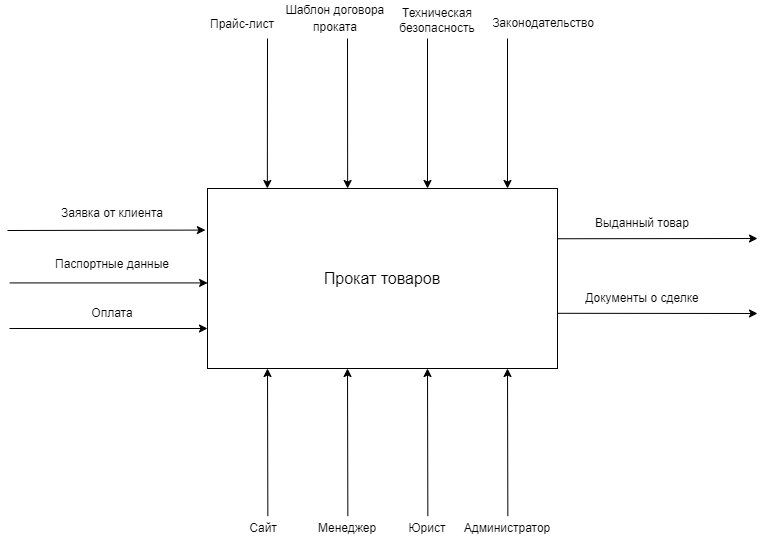

The diagram above was exported from draw.io. Its source (the exported page's mxGraphModel, read from the mxfile embedded in the PNG):
<mxGraphModel dx="1687" dy="993" grid="1" gridSize="10" guides="1" tooltips="1" connect="1" arrows="1" fold="1" page="1" pageScale="1" pageWidth="827" pageHeight="1169" math="0" shadow="0">
  <root>
    <mxCell id="0" />
    <mxCell id="1" parent="0" />
    <mxCell id="ADf541jZ62WNeBRRkFmP-1" value="&lt;font style=&quot;font-size: 16px;&quot;&gt;Прокат товаров&lt;/font&gt;" style="rounded=0;whiteSpace=wrap;html=1;" vertex="1" parent="1">
      <mxGeometry x="320" y="490" width="350" height="180" as="geometry" />
    </mxCell>
    <mxCell id="ADf541jZ62WNeBRRkFmP-2" value="" style="endArrow=classic;html=1;rounded=0;entryX=-0.006;entryY=0.231;entryDx=0;entryDy=0;entryPerimeter=0;" edge="1" parent="1" target="ADf541jZ62WNeBRRkFmP-1">
      <mxGeometry width="50" height="50" relative="1" as="geometry">
        <mxPoint x="120" y="532" as="sourcePoint" />
        <mxPoint x="200" y="490" as="targetPoint" />
      </mxGeometry>
    </mxCell>
    <mxCell id="m3O3pB25TlUwBYXIE6Wv-1" value="Заявка от клиента" style="text;html=1;align=center;verticalAlign=middle;whiteSpace=wrap;rounded=0;fontSize=12;" vertex="1" parent="1">
      <mxGeometry x="160" y="500" width="130" height="30" as="geometry" />
    </mxCell>
    <mxCell id="m3O3pB25TlUwBYXIE6Wv-2" value="" style="endArrow=classic;html=1;rounded=0;entryX=-0.006;entryY=0.231;entryDx=0;entryDy=0;entryPerimeter=0;" edge="1" parent="1">
      <mxGeometry width="50" height="50" relative="1" as="geometry">
        <mxPoint x="122.1" y="584.42" as="sourcePoint" />
        <mxPoint x="320.1" y="584.42" as="targetPoint" />
      </mxGeometry>
    </mxCell>
    <mxCell id="C9QShXrOAG1-KViXC0bZ-1" value="Паспортные данные" style="text;html=1;align=center;verticalAlign=middle;whiteSpace=wrap;rounded=0;fontSize=12;" vertex="1" parent="1">
      <mxGeometry x="145" y="551" width="160" height="30" as="geometry" />
    </mxCell>
    <mxCell id="C9QShXrOAG1-KViXC0bZ-2" value="" style="endArrow=classic;html=1;rounded=0;entryX=-0.006;entryY=0.231;entryDx=0;entryDy=0;entryPerimeter=0;" edge="1" parent="1">
      <mxGeometry width="50" height="50" relative="1" as="geometry">
        <mxPoint x="122" y="630" as="sourcePoint" />
        <mxPoint x="320" y="630" as="targetPoint" />
      </mxGeometry>
    </mxCell>
    <mxCell id="C9QShXrOAG1-KViXC0bZ-3" value="Оплата" style="text;html=1;align=center;verticalAlign=middle;whiteSpace=wrap;rounded=0;fontSize=12;" vertex="1" parent="1">
      <mxGeometry x="145" y="600" width="160" height="30" as="geometry" />
    </mxCell>
    <mxCell id="OGih1013pDyME3j4PRu--1" value="" style="endArrow=classic;html=1;rounded=0;entryX=0.171;entryY=0;entryDx=0;entryDy=0;entryPerimeter=0;" edge="1" parent="1" target="ADf541jZ62WNeBRRkFmP-1">
      <mxGeometry width="50" height="50" relative="1" as="geometry">
        <mxPoint x="380" y="340" as="sourcePoint" />
        <mxPoint x="420" y="290" as="targetPoint" />
      </mxGeometry>
    </mxCell>
    <mxCell id="OGih1013pDyME3j4PRu--2" value="&lt;font style=&quot;font-size: 12px;&quot;&gt;Прайс-лист&lt;/font&gt;" style="text;html=1;align=center;verticalAlign=middle;whiteSpace=wrap;rounded=0;fontSize=14;" vertex="1" parent="1">
      <mxGeometry x="290" y="310" width="130" height="30" as="geometry" />
    </mxCell>
    <mxCell id="OGih1013pDyME3j4PRu--3" value="" style="endArrow=classic;html=1;rounded=0;entryX=0.171;entryY=0;entryDx=0;entryDy=0;entryPerimeter=0;" edge="1" parent="1">
      <mxGeometry width="50" height="50" relative="1" as="geometry">
        <mxPoint x="460" y="340" as="sourcePoint" />
        <mxPoint x="460.15" y="490" as="targetPoint" />
      </mxGeometry>
    </mxCell>
    <mxCell id="OGih1013pDyME3j4PRu--4" value="&lt;font style=&quot;font-size: 12px;&quot;&gt;Шаблон договора проката&lt;/font&gt;" style="text;html=1;align=center;verticalAlign=middle;whiteSpace=wrap;rounded=0;fontSize=14;" vertex="1" parent="1">
      <mxGeometry x="389" y="304" width="118" height="30" as="geometry" />
    </mxCell>
    <mxCell id="OGih1013pDyME3j4PRu--5" value="" style="endArrow=classic;html=1;rounded=0;entryX=0.171;entryY=0;entryDx=0;entryDy=0;entryPerimeter=0;" edge="1" parent="1">
      <mxGeometry width="50" height="50" relative="1" as="geometry">
        <mxPoint x="540" y="340" as="sourcePoint" />
        <mxPoint x="540" y="490" as="targetPoint" />
      </mxGeometry>
    </mxCell>
    <mxCell id="OGih1013pDyME3j4PRu--6" value="&lt;font style=&quot;font-size: 12px;&quot;&gt;Техническая безопасность&lt;/font&gt;" style="text;html=1;align=center;verticalAlign=middle;whiteSpace=wrap;rounded=0;fontSize=12;" vertex="1" parent="1">
      <mxGeometry x="485" y="307" width="130" height="30" as="geometry" />
    </mxCell>
    <mxCell id="OGih1013pDyME3j4PRu--7" value="" style="endArrow=classic;html=1;rounded=0;entryX=0.171;entryY=0;entryDx=0;entryDy=0;entryPerimeter=0;" edge="1" parent="1">
      <mxGeometry width="50" height="50" relative="1" as="geometry">
        <mxPoint x="620" y="340" as="sourcePoint" />
        <mxPoint x="620" y="490" as="targetPoint" />
      </mxGeometry>
    </mxCell>
    <mxCell id="OGih1013pDyME3j4PRu--8" value="Законодательство" style="text;html=1;align=center;verticalAlign=middle;whiteSpace=wrap;rounded=0;fontSize=12;" vertex="1" parent="1">
      <mxGeometry x="591" y="310" width="130" height="30" as="geometry" />
    </mxCell>
    <mxCell id="OGih1013pDyME3j4PRu--9" value="" style="endArrow=classic;html=1;rounded=0;exitX=1.001;exitY=0.219;exitDx=0;exitDy=0;exitPerimeter=0;" edge="1" parent="1">
      <mxGeometry width="50" height="50" relative="1" as="geometry">
        <mxPoint x="669.9999999999999" y="540.2500000000001" as="sourcePoint" />
        <mxPoint x="870" y="540" as="targetPoint" />
      </mxGeometry>
    </mxCell>
    <mxCell id="OGih1013pDyME3j4PRu--10" value="Выданный товар" style="text;html=1;align=center;verticalAlign=middle;whiteSpace=wrap;rounded=0;fontSize=12;" vertex="1" parent="1">
      <mxGeometry x="690" y="510" width="130" height="30" as="geometry" />
    </mxCell>
    <mxCell id="5oAgXzd94KERzj2cwvFi-1" value="" style="endArrow=classic;html=1;rounded=0;exitX=1.001;exitY=0.219;exitDx=0;exitDy=0;exitPerimeter=0;" edge="1" parent="1">
      <mxGeometry width="50" height="50" relative="1" as="geometry">
        <mxPoint x="670" y="614.8" as="sourcePoint" />
        <mxPoint x="870" y="615" as="targetPoint" />
      </mxGeometry>
    </mxCell>
    <mxCell id="MkulXvThB50yVCAxWJzT-1" value="Документы о сделке" style="text;html=1;align=center;verticalAlign=middle;whiteSpace=wrap;rounded=0;fontSize=12;" vertex="1" parent="1">
      <mxGeometry x="690" y="585" width="130" height="30" as="geometry" />
    </mxCell>
    <mxCell id="O6yviHHLPs24kuG0IQNI-1" value="" style="endArrow=classic;html=1;rounded=0;entryX=0.199;entryY=1.013;entryDx=0;entryDy=0;entryPerimeter=0;" edge="1" parent="1">
      <mxGeometry width="50" height="50" relative="1" as="geometry">
        <mxPoint x="380.35" y="817.66" as="sourcePoint" />
        <mxPoint x="380.0000000000001" y="669.9999999999999" as="targetPoint" />
      </mxGeometry>
    </mxCell>
    <mxCell id="O6yviHHLPs24kuG0IQNI-2" value="Сайт" style="text;html=1;align=center;verticalAlign=middle;whiteSpace=wrap;rounded=0;fontSize=12;" vertex="1" parent="1">
      <mxGeometry x="296" y="815" width="160" height="30" as="geometry" />
    </mxCell>
    <mxCell id="O6yviHHLPs24kuG0IQNI-3" value="" style="endArrow=classic;html=1;rounded=0;entryX=0.199;entryY=1.013;entryDx=0;entryDy=0;entryPerimeter=0;" edge="1" parent="1">
      <mxGeometry width="50" height="50" relative="1" as="geometry">
        <mxPoint x="460.35" y="817.66" as="sourcePoint" />
        <mxPoint x="460.0000000000001" y="669.9999999999999" as="targetPoint" />
      </mxGeometry>
    </mxCell>
    <mxCell id="O6yviHHLPs24kuG0IQNI-4" value="Менеджер" style="text;html=1;align=center;verticalAlign=middle;whiteSpace=wrap;rounded=0;fontSize=12;" vertex="1" parent="1">
      <mxGeometry x="380" y="815" width="160" height="30" as="geometry" />
    </mxCell>
    <mxCell id="f4q_mQ1CBhqwQuhI6uRV-1" value="" style="endArrow=classic;html=1;rounded=0;entryX=0.199;entryY=1.013;entryDx=0;entryDy=0;entryPerimeter=0;" edge="1" parent="1">
      <mxGeometry width="50" height="50" relative="1" as="geometry">
        <mxPoint x="540.35" y="817.66" as="sourcePoint" />
        <mxPoint x="540.0000000000001" y="669.9999999999999" as="targetPoint" />
      </mxGeometry>
    </mxCell>
    <mxCell id="f4q_mQ1CBhqwQuhI6uRV-2" value="Юрист" style="text;html=1;align=center;verticalAlign=middle;whiteSpace=wrap;rounded=0;fontSize=12;" vertex="1" parent="1">
      <mxGeometry x="460" y="815" width="160" height="30" as="geometry" />
    </mxCell>
    <mxCell id="f4q_mQ1CBhqwQuhI6uRV-3" value="" style="endArrow=classic;html=1;rounded=0;entryX=0.199;entryY=1.013;entryDx=0;entryDy=0;entryPerimeter=0;" edge="1" parent="1">
      <mxGeometry width="50" height="50" relative="1" as="geometry">
        <mxPoint x="620.35" y="817.66" as="sourcePoint" />
        <mxPoint x="620.0000000000001" y="669.9999999999999" as="targetPoint" />
      </mxGeometry>
    </mxCell>
    <mxCell id="f4q_mQ1CBhqwQuhI6uRV-4" value="Администратор" style="text;html=1;align=center;verticalAlign=middle;whiteSpace=wrap;rounded=0;fontSize=12;" vertex="1" parent="1">
      <mxGeometry x="540" y="815" width="160" height="30" as="geometry" />
    </mxCell>
  </root>
</mxGraphModel>